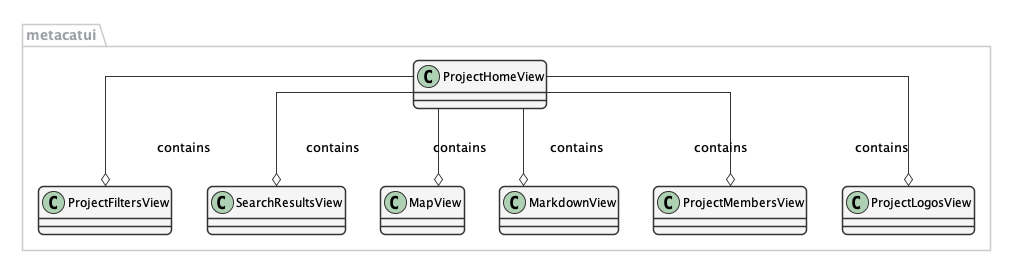

The diagram above was rendered by PlantUML. Its source (embedded in the PNG):
@startuml images/project-home-view-design.png

      skinparam shadowing false   
      skinparam roundcorner 10
      skinparam linetype ortho

      skinparam sequence {
      	ArrowColor #1F4260
      	LifeLineBorderColor #1F4260
      	LifeLineBackgroundColor #428BCA
      	ParticipantBorderColor #AAAAAA
      	ParticipantBackgroundColor #F5F5F5
        ActorBackgroundColor #DDDDDD
        ActorBorderColor #333333
      }
      
      skinparam noteFontColor #C49858
      skinparam note {
        BackgroundColor #FCF8E4
        BorderColor #FCEED6   
      }
      
      skinparam class {
        BackgroundColor #F5F5F5
        BorderColor #333333
        ArrowColor #333333   
      }   
      
      skinparam packageFontColor #9DA0A4
      skinparam package {
        BorderColor #CCCCCC
      }   
         
  
  package metacatui {
    class ProjectHomeView {
    }
    class ProjectFiltersView {
    }
    class SearchResultsView {
    }
    class MapView {
    }
    class MarkdownView {
    }
    class ProjectMembersView {
    }
    class ProjectLogosView {
    }
  }
  
  ProjectHomeView --o ProjectFiltersView : contains
  ProjectHomeView --o SearchResultsView : contains
  ProjectHomeView --o MapView : contains
  ProjectHomeView --o MarkdownView : contains
  ProjectHomeView --o ProjectMembersView : contains
  ProjectHomeView --o ProjectLogosView : contains
@enduml